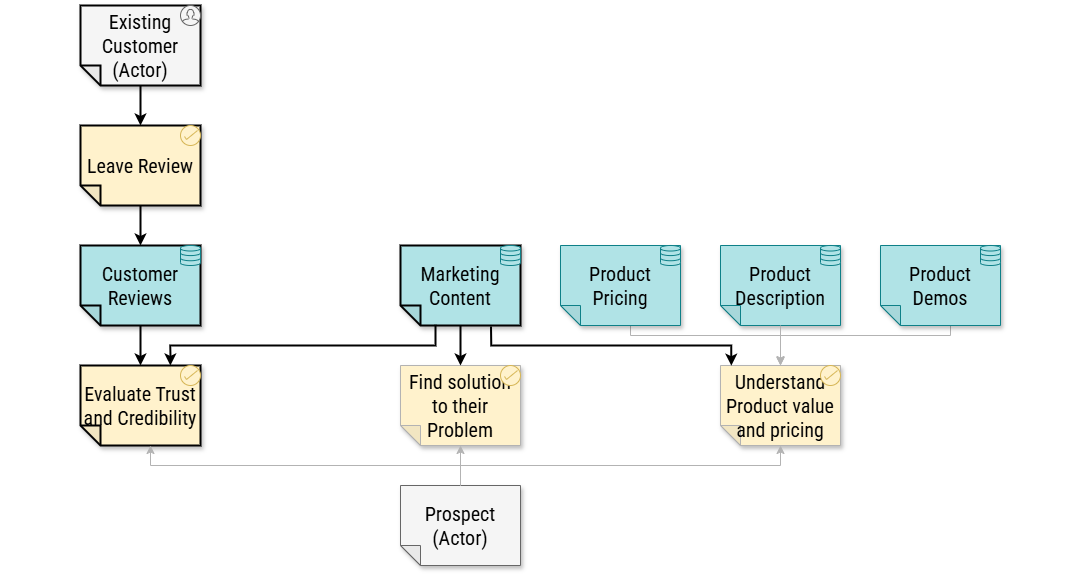

The diagram above was exported from draw.io. Its source (the exported page's mxGraphModel, read from the mxfile embedded in the PNG):
<mxGraphModel dx="1413" dy="1124" grid="1" gridSize="10" guides="1" tooltips="1" connect="1" arrows="1" fold="1" page="1" pageScale="1" pageWidth="2000" pageHeight="2000" math="0" shadow="0">
  <root>
    <mxCell id="0" />
    <mxCell id="1" parent="0" />
    <mxCell id="2" value="" style="rounded=0;whiteSpace=wrap;html=1;strokeColor=none;fillColor=default;fontFamily=Roboto Condensed;fontSource=https%3A%2F%2Ffonts.googleapis.com%2Fcss%3Ffamily%3DRoboto%2BCondensed;fontSize=20;movable=1;resizable=1;rotatable=1;deletable=1;editable=1;locked=0;connectable=1;fontColor=#000000;" parent="1" vertex="1">
      <mxGeometry x="320" y="480" width="1080" height="560" as="geometry" />
    </mxCell>
    <mxCell id="5" value="Prospect&lt;br&gt;(Actor)" style="shape=note;whiteSpace=wrap;html=1;backgroundOutline=1;darkOpacity=0.05;fillStyle=solid;direction=west;gradientDirection=north;shadow=1;size=20;pointerEvents=1;fontFamily=Roboto Condensed;fontSource=https%3A%2F%2Ffonts.googleapis.com%2Fcss%3Ffamily%3DRoboto%2BCondensed;fontSize=20;strokeColor=#666666;fillColor=#f5f5f5;fontColor=#000000;" parent="1" vertex="1">
      <mxGeometry x="720" y="960" width="120" height="80" as="geometry" />
    </mxCell>
    <mxCell id="6" value="Find solution to their Problem" style="shape=note;whiteSpace=wrap;html=1;backgroundOutline=1;darkOpacity=0.05;fillStyle=solid;direction=west;gradientDirection=north;shadow=1;size=20;pointerEvents=1;fontFamily=Roboto Condensed;fontSource=https%3A%2F%2Ffonts.googleapis.com%2Fcss%3Ffamily%3DRoboto%2BCondensed;fontSize=20;fillColor=#fff2cc;strokeColor=#B3B3B3;fontColor=#000000;" parent="1" vertex="1">
      <mxGeometry x="720" y="840" width="120" height="80" as="geometry" />
    </mxCell>
    <mxCell id="7" value="Understand Product value and pricing" style="shape=note;whiteSpace=wrap;html=1;backgroundOutline=1;darkOpacity=0.05;fillStyle=solid;direction=west;gradientDirection=north;shadow=1;size=20;pointerEvents=1;fontFamily=Roboto Condensed;fontSource=https%3A%2F%2Ffonts.googleapis.com%2Fcss%3Ffamily%3DRoboto%2BCondensed;fontSize=20;fillColor=#fff2cc;strokeColor=#B3B3B3;fontColor=#000000;" parent="1" vertex="1">
      <mxGeometry x="1040" y="840" width="120" height="80" as="geometry" />
    </mxCell>
    <mxCell id="8" value="Evaluate Trust and Credibility" style="shape=note;whiteSpace=wrap;html=1;backgroundOutline=1;darkOpacity=0.05;fillStyle=solid;direction=west;gradientDirection=north;shadow=1;size=20;pointerEvents=1;fontFamily=Roboto Condensed;fontSource=https%3A%2F%2Ffonts.googleapis.com%2Fcss%3Ffamily%3DRoboto%2BCondensed;fontSize=20;fillColor=#fff2cc;strokeColor=#000000;fontColor=#000000;strokeWidth=2;" parent="1" vertex="1">
      <mxGeometry x="400" y="840" width="120" height="80" as="geometry" />
    </mxCell>
    <mxCell id="9" style="edgeStyle=orthogonalEdgeStyle;rounded=0;orthogonalLoop=1;jettySize=auto;html=1;exitX=0.5;exitY=1;exitDx=0;exitDy=0;exitPerimeter=0;entryX=0.5;entryY=0;entryDx=0;entryDy=0;entryPerimeter=0;fontSize=20;fontFamily=Roboto Condensed;fontSource=https%3A%2F%2Ffonts.googleapis.com%2Fcss%3Ffamily%3DRoboto%2BCondensed;strokeColor=#B3B3B3;fontColor=#000000;" parent="1" source="5" target="7" edge="1">
      <mxGeometry relative="1" as="geometry">
        <Array as="points">
          <mxPoint x="740" y="940" />
          <mxPoint x="1140" y="940" />
        </Array>
      </mxGeometry>
    </mxCell>
    <mxCell id="10" value="Product Description" style="shape=note;whiteSpace=wrap;html=1;backgroundOutline=1;darkOpacity=0.05;fillStyle=solid;direction=west;gradientDirection=north;shadow=1;size=20;pointerEvents=1;fontFamily=Roboto Condensed;fontSource=https%3A%2F%2Ffonts.googleapis.com%2Fcss%3Ffamily%3DRoboto%2BCondensed;fontSize=20;fillColor=#b0e3e6;strokeColor=#0e8088;fontColor=#000000;" parent="1" vertex="1">
      <mxGeometry x="1040" y="720" width="120" height="80" as="geometry" />
    </mxCell>
    <mxCell id="11" style="edgeStyle=orthogonalEdgeStyle;rounded=0;orthogonalLoop=1;jettySize=auto;html=1;fontSize=20;exitX=0;exitY=0;exitDx=50.00000000000001;exitDy=0;exitPerimeter=0;fontFamily=Roboto Condensed;fontSource=https%3A%2F%2Ffonts.googleapis.com%2Fcss%3Ffamily%3DRoboto%2BCondensed;strokeColor=#B3B3B3;fontColor=#000000;" parent="1" source="12" edge="1">
      <mxGeometry relative="1" as="geometry">
        <Array as="points">
          <mxPoint x="1270" y="810" />
          <mxPoint x="1100" y="810" />
        </Array>
        <mxPoint x="1100" y="839" as="targetPoint" />
      </mxGeometry>
    </mxCell>
    <mxCell id="12" value="Product&lt;br&gt;Demos" style="shape=note;whiteSpace=wrap;html=1;backgroundOutline=1;darkOpacity=0.05;fillStyle=solid;direction=west;gradientDirection=north;shadow=1;size=20;pointerEvents=1;fontFamily=Roboto Condensed;fontSource=https%3A%2F%2Ffonts.googleapis.com%2Fcss%3Ffamily%3DRoboto%2BCondensed;fontSize=20;fillColor=#b0e3e6;strokeColor=#0e8088;fontColor=#000000;" parent="1" vertex="1">
      <mxGeometry x="1200" y="720" width="120" height="80" as="geometry" />
    </mxCell>
    <mxCell id="13" style="edgeStyle=orthogonalEdgeStyle;rounded=0;orthogonalLoop=1;jettySize=auto;html=1;exitX=0;exitY=0;exitDx=50;exitDy=0;exitPerimeter=0;entryX=0.5;entryY=1;entryDx=0;entryDy=0;entryPerimeter=0;fontSize=20;fontFamily=Roboto Condensed;fontSource=https%3A%2F%2Ffonts.googleapis.com%2Fcss%3Ffamily%3DRoboto%2BCondensed;strokeColor=#B3B3B3;fontColor=#000000;" parent="1" source="14" target="7" edge="1">
      <mxGeometry relative="1" as="geometry">
        <Array as="points">
          <mxPoint x="950" y="810" />
          <mxPoint x="1100" y="810" />
        </Array>
      </mxGeometry>
    </mxCell>
    <mxCell id="14" value="Product Pricing" style="shape=note;whiteSpace=wrap;html=1;backgroundOutline=1;darkOpacity=0.05;fillStyle=solid;direction=west;gradientDirection=north;shadow=1;size=20;pointerEvents=1;fontFamily=Roboto Condensed;fontSource=https%3A%2F%2Ffonts.googleapis.com%2Fcss%3Ffamily%3DRoboto%2BCondensed;fontSize=20;fillColor=#b0e3e6;strokeColor=#0e8088;fontColor=#000000;" parent="1" vertex="1">
      <mxGeometry x="880" y="720" width="120" height="80" as="geometry" />
    </mxCell>
    <mxCell id="15" style="edgeStyle=orthogonalEdgeStyle;rounded=0;orthogonalLoop=1;jettySize=auto;html=1;exitX=0.5;exitY=0;exitDx=0;exitDy=0;exitPerimeter=0;entryX=0.5;entryY=1;entryDx=0;entryDy=0;entryPerimeter=0;fontSize=20;fontFamily=Roboto Condensed;fontSource=https%3A%2F%2Ffonts.googleapis.com%2Fcss%3Ffamily%3DRoboto%2BCondensed;strokeColor=#B3B3B3;fontColor=#000000;" parent="1" source="10" target="7" edge="1">
      <mxGeometry relative="1" as="geometry">
        <Array as="points">
          <mxPoint x="1100" y="800" />
        </Array>
      </mxGeometry>
    </mxCell>
    <mxCell id="16" style="edgeStyle=orthogonalEdgeStyle;rounded=0;orthogonalLoop=1;jettySize=auto;html=1;fontSize=20;fontFamily=Roboto Condensed;fontSource=https%3A%2F%2Ffonts.googleapis.com%2Fcss%3Ffamily%3DRoboto%2BCondensed;strokeColor=#000000;fontColor=#000000;strokeWidth=2;" parent="1" source="17" target="8" edge="1">
      <mxGeometry relative="1" as="geometry" />
    </mxCell>
    <mxCell id="17" value="Customer Reviews" style="shape=note;whiteSpace=wrap;html=1;backgroundOutline=1;darkOpacity=0.05;fillStyle=solid;direction=west;gradientDirection=north;shadow=1;size=20;pointerEvents=1;fontFamily=Roboto Condensed;fontSource=https%3A%2F%2Ffonts.googleapis.com%2Fcss%3Ffamily%3DRoboto%2BCondensed;fontSize=20;fillColor=#b0e3e6;strokeColor=#000000;fontColor=#000000;strokeWidth=2;" parent="1" vertex="1">
      <mxGeometry x="400" y="720" width="120" height="80" as="geometry" />
    </mxCell>
    <mxCell id="18" style="edgeStyle=orthogonalEdgeStyle;rounded=0;orthogonalLoop=1;jettySize=auto;html=1;exitX=0.5;exitY=0;exitDx=0;exitDy=0;exitPerimeter=0;fontSize=20;entryX=0.5;entryY=1;entryDx=0;entryDy=0;entryPerimeter=0;fontFamily=Roboto Condensed;fontSource=https%3A%2F%2Ffonts.googleapis.com%2Fcss%3Ffamily%3DRoboto%2BCondensed;strokeColor=#000000;fontColor=#000000;strokeWidth=2;" parent="1" source="19" target="6" edge="1">
      <mxGeometry relative="1" as="geometry" />
    </mxCell>
    <mxCell id="19" value="Marketing Content" style="shape=note;whiteSpace=wrap;html=1;backgroundOutline=1;darkOpacity=0.05;fillStyle=solid;direction=west;gradientDirection=north;shadow=1;size=20;pointerEvents=1;fontFamily=Roboto Condensed;fontSource=https%3A%2F%2Ffonts.googleapis.com%2Fcss%3Ffamily%3DRoboto%2BCondensed;fontSize=20;fillColor=#b0e3e6;strokeColor=#000000;fontColor=#000000;strokeWidth=2;" parent="1" vertex="1">
      <mxGeometry x="720" y="720" width="120" height="80" as="geometry" />
    </mxCell>
    <mxCell id="20" style="edgeStyle=orthogonalEdgeStyle;rounded=0;orthogonalLoop=1;jettySize=auto;html=1;exitX=0.5;exitY=1;exitDx=0;exitDy=0;exitPerimeter=0;entryX=0.5;entryY=0;entryDx=0;entryDy=0;entryPerimeter=0;fontSize=20;fontFamily=Roboto Condensed;fontSource=https%3A%2F%2Ffonts.googleapis.com%2Fcss%3Ffamily%3DRoboto%2BCondensed;strokeColor=#B3B3B3;fontColor=#000000;" parent="1" source="5" target="6" edge="1">
      <mxGeometry relative="1" as="geometry">
        <Array as="points">
          <mxPoint x="780" y="940" />
          <mxPoint x="780" y="940" />
        </Array>
      </mxGeometry>
    </mxCell>
    <mxCell id="21" style="edgeStyle=orthogonalEdgeStyle;rounded=0;orthogonalLoop=1;jettySize=auto;html=1;entryX=0;entryY=0;entryDx=50;entryDy=0;entryPerimeter=0;fontSize=20;exitX=0.5;exitY=1;exitDx=0;exitDy=0;exitPerimeter=0;fontFamily=Roboto Condensed;fontSource=https%3A%2F%2Ffonts.googleapis.com%2Fcss%3Ffamily%3DRoboto%2BCondensed;strokeColor=#B3B3B3;fontColor=#000000;" parent="1" source="5" target="8" edge="1">
      <mxGeometry relative="1" as="geometry">
        <mxPoint x="910" y="1000" as="sourcePoint" />
      </mxGeometry>
    </mxCell>
    <mxCell id="22" style="edgeStyle=orthogonalEdgeStyle;rounded=0;orthogonalLoop=1;jettySize=auto;html=1;exitX=0.709;exitY=0.01;exitDx=0;exitDy=0;exitPerimeter=0;entryX=0.251;entryY=1;entryDx=0;entryDy=0;entryPerimeter=0;fontSize=20;fontFamily=Roboto Condensed;fontSource=https%3A%2F%2Ffonts.googleapis.com%2Fcss%3Ffamily%3DRoboto%2BCondensed;strokeColor=#000000;fontColor=#000000;strokeWidth=2;" parent="1" source="19" target="8" edge="1">
      <mxGeometry relative="1" as="geometry">
        <Array as="points">
          <mxPoint x="755" y="820" />
          <mxPoint x="490" y="820" />
        </Array>
      </mxGeometry>
    </mxCell>
    <mxCell id="23" style="edgeStyle=orthogonalEdgeStyle;rounded=0;orthogonalLoop=1;jettySize=auto;html=1;exitX=0.245;exitY=-0.012;exitDx=0;exitDy=0;exitPerimeter=0;entryX=0.91;entryY=0.998;entryDx=0;entryDy=0;entryPerimeter=0;fontSize=20;fontFamily=Roboto Condensed;fontSource=https%3A%2F%2Ffonts.googleapis.com%2Fcss%3Ffamily%3DRoboto%2BCondensed;strokeColor=#000000;fontColor=#000000;strokeWidth=2;" parent="1" source="19" target="7" edge="1">
      <mxGeometry relative="1" as="geometry">
        <Array as="points">
          <mxPoint x="811" y="820" />
          <mxPoint x="1051" y="820" />
        </Array>
      </mxGeometry>
    </mxCell>
    <mxCell id="24" value="Leave Review" style="shape=note;whiteSpace=wrap;html=1;backgroundOutline=1;darkOpacity=0.05;fillStyle=solid;direction=west;gradientDirection=north;shadow=1;size=20;pointerEvents=1;fontFamily=Roboto Condensed;fontSource=https%3A%2F%2Ffonts.googleapis.com%2Fcss%3Ffamily%3DRoboto%2BCondensed;fontSize=20;fillColor=#fff2cc;strokeColor=#000000;fontColor=#000000;strokeWidth=2;" parent="1" vertex="1">
      <mxGeometry x="400" y="600" width="120" height="80" as="geometry" />
    </mxCell>
    <mxCell id="25" style="edgeStyle=orthogonalEdgeStyle;rounded=0;orthogonalLoop=1;jettySize=auto;html=1;fontSize=20;fontFamily=Roboto Condensed;fontSource=https%3A%2F%2Ffonts.googleapis.com%2Fcss%3Ffamily%3DRoboto%2BCondensed;strokeColor=#000000;fontColor=#000000;strokeWidth=2;" parent="1" source="26" target="24" edge="1">
      <mxGeometry relative="1" as="geometry" />
    </mxCell>
    <mxCell id="26" value="Existing&lt;br&gt;Customer&lt;br&gt;(Actor)" style="shape=note;whiteSpace=wrap;html=1;backgroundOutline=1;darkOpacity=0.05;fillStyle=solid;direction=west;gradientDirection=north;shadow=1;size=20;pointerEvents=1;fontFamily=Roboto Condensed;fontSource=https%3A%2F%2Ffonts.googleapis.com%2Fcss%3Ffamily%3DRoboto%2BCondensed;fontSize=20;strokeColor=#000000;fillColor=#f5f5f5;fontColor=#000000;strokeWidth=2;" parent="1" vertex="1">
      <mxGeometry x="400" y="480" width="120" height="80" as="geometry" />
    </mxCell>
    <mxCell id="27" style="edgeStyle=orthogonalEdgeStyle;rounded=0;orthogonalLoop=1;jettySize=auto;html=1;fontSize=20;fontFamily=Roboto Condensed;fontSource=https%3A%2F%2Ffonts.googleapis.com%2Fcss%3Ffamily%3DRoboto%2BCondensed;strokeColor=#000000;fontColor=#000000;strokeWidth=2;" parent="1" source="24" target="17" edge="1">
      <mxGeometry relative="1" as="geometry" />
    </mxCell>
    <mxCell id="119" value="" style="html=1;verticalLabelPosition=bottom;align=center;labelBackgroundColor=#ffffff;verticalAlign=top;strokeWidth=1;shadow=0;dashed=0;shape=mxgraph.ios7.icons.user;fillColor=#f5f5f5;fontColor=#000000;strokeColor=#666666;fontFamily=Roboto Condensed;fontSource=https%3A%2F%2Ffonts.googleapis.com%2Fcss%3Ffamily%3DRoboto%2BCondensed;fontSize=20;" parent="1" vertex="1">
      <mxGeometry x="500" y="480" width="20" height="20" as="geometry" />
    </mxCell>
    <mxCell id="128" value="" style="html=1;verticalLabelPosition=bottom;align=center;labelBackgroundColor=#ffffff;verticalAlign=top;strokeWidth=1;shadow=0;dashed=0;shape=mxgraph.ios7.icons.data;fillColor=#b0e3e6;strokeColor=#0e8088;fontFamily=Roboto Condensed;fontSource=https%3A%2F%2Ffonts.googleapis.com%2Fcss%3Ffamily%3DRoboto%2BCondensed;fontSize=20;fontColor=#000000;" parent="1" vertex="1">
      <mxGeometry x="820" y="720" width="20" height="20" as="geometry" />
    </mxCell>
    <mxCell id="129" value="" style="html=1;verticalLabelPosition=bottom;align=center;labelBackgroundColor=#ffffff;verticalAlign=top;strokeWidth=1;shadow=0;dashed=0;shape=mxgraph.ios7.icons.data;fillColor=#b0e3e6;strokeColor=#0e8088;fontFamily=Roboto Condensed;fontSource=https%3A%2F%2Ffonts.googleapis.com%2Fcss%3Ffamily%3DRoboto%2BCondensed;fontSize=20;fontColor=#000000;" parent="1" vertex="1">
      <mxGeometry x="980" y="720" width="20" height="20" as="geometry" />
    </mxCell>
    <mxCell id="130" value="" style="html=1;verticalLabelPosition=bottom;align=center;labelBackgroundColor=#ffffff;verticalAlign=top;strokeWidth=1;shadow=0;dashed=0;shape=mxgraph.ios7.icons.data;fillColor=#b0e3e6;strokeColor=#0e8088;fontFamily=Roboto Condensed;fontSource=https%3A%2F%2Ffonts.googleapis.com%2Fcss%3Ffamily%3DRoboto%2BCondensed;fontSize=20;fontColor=#000000;" parent="1" vertex="1">
      <mxGeometry x="1140" y="720" width="20" height="20" as="geometry" />
    </mxCell>
    <mxCell id="132" value="" style="html=1;verticalLabelPosition=bottom;align=center;labelBackgroundColor=#ffffff;verticalAlign=top;strokeWidth=1;shadow=0;dashed=0;shape=mxgraph.ios7.icons.data;fillColor=#b0e3e6;strokeColor=#0e8088;fontFamily=Roboto Condensed;fontSource=https%3A%2F%2Ffonts.googleapis.com%2Fcss%3Ffamily%3DRoboto%2BCondensed;fontSize=20;fontColor=#000000;" parent="1" vertex="1">
      <mxGeometry x="500" y="720" width="20" height="20" as="geometry" />
    </mxCell>
    <mxCell id="133" value="" style="html=1;verticalLabelPosition=bottom;align=center;labelBackgroundColor=#ffffff;verticalAlign=top;strokeWidth=1;shadow=0;dashed=0;shape=mxgraph.ios7.icons.data;fillColor=#b0e3e6;strokeColor=#0e8088;fontFamily=Roboto Condensed;fontSource=https%3A%2F%2Ffonts.googleapis.com%2Fcss%3Ffamily%3DRoboto%2BCondensed;fontSize=20;fontColor=#000000;" parent="1" vertex="1">
      <mxGeometry x="1300" y="720" width="20" height="20" as="geometry" />
    </mxCell>
    <mxCell id="148" value="" style="html=1;verticalLabelPosition=bottom;align=center;labelBackgroundColor=#ffffff;verticalAlign=top;strokeWidth=1;shadow=0;dashed=0;shape=mxgraph.ios7.icons.select;fillColor=#fff2cc;strokeColor=#d6b656;fontFamily=Roboto Condensed;fontSource=https%3A%2F%2Ffonts.googleapis.com%2Fcss%3Ffamily%3DRoboto%2BCondensed;fontSize=20;fontColor=#000000;" parent="1" vertex="1">
      <mxGeometry x="500" y="600" width="20" height="20" as="geometry" />
    </mxCell>
    <mxCell id="149" value="" style="html=1;verticalLabelPosition=bottom;align=center;labelBackgroundColor=#ffffff;verticalAlign=top;strokeWidth=1;shadow=0;dashed=0;shape=mxgraph.ios7.icons.select;fillColor=#fff2cc;strokeColor=#d6b656;fontFamily=Roboto Condensed;fontSource=https%3A%2F%2Ffonts.googleapis.com%2Fcss%3Ffamily%3DRoboto%2BCondensed;fontSize=20;fontColor=#000000;" parent="1" vertex="1">
      <mxGeometry x="500" y="840" width="20" height="20" as="geometry" />
    </mxCell>
    <mxCell id="151" value="" style="html=1;verticalLabelPosition=bottom;align=center;labelBackgroundColor=#ffffff;verticalAlign=top;strokeWidth=1;shadow=0;dashed=0;shape=mxgraph.ios7.icons.select;fillColor=#fff2cc;strokeColor=#d6b656;fontFamily=Roboto Condensed;fontSource=https%3A%2F%2Ffonts.googleapis.com%2Fcss%3Ffamily%3DRoboto%2BCondensed;fontSize=20;fontColor=#000000;" parent="1" vertex="1">
      <mxGeometry x="820" y="840" width="20" height="20" as="geometry" />
    </mxCell>
    <mxCell id="152" value="" style="html=1;verticalLabelPosition=bottom;align=center;labelBackgroundColor=#ffffff;verticalAlign=top;strokeWidth=1;shadow=0;dashed=0;shape=mxgraph.ios7.icons.select;fillColor=#fff2cc;strokeColor=#d6b656;fontFamily=Roboto Condensed;fontSource=https%3A%2F%2Ffonts.googleapis.com%2Fcss%3Ffamily%3DRoboto%2BCondensed;fontSize=20;fontColor=#000000;" parent="1" vertex="1">
      <mxGeometry x="1140" y="840" width="20" height="20" as="geometry" />
    </mxCell>
  </root>
</mxGraphModel>